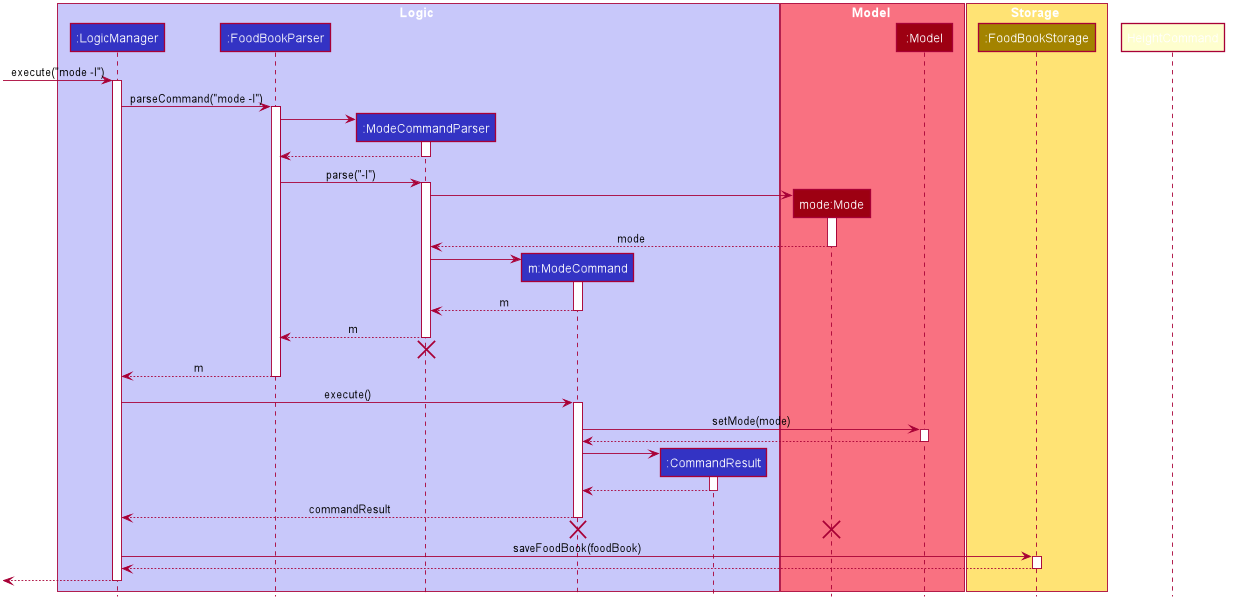

The diagram above was rendered by PlantUML. Its source (embedded in the PNG):
@startuml









skinparam BackgroundColor #FFFFFFF

skinparam Shadowing false

skinparam Class {
    FontColor #FFFFFF
    BorderThickness 1
    BorderColor #FFFFFF
    StereotypeFontColor #FFFFFF
    FontName Arial
}

skinparam Actor {
    BorderColor #000000
    Color #000000
    FontName Arial
}

skinparam Sequence {
    MessageAlign center
    BoxFontSize 15
    BoxPadding 0
    BoxFontColor #FFFFFF
    FontName Arial
}

skinparam Participant {
    FontColor #FFFFFFF
    Padding 20
}

skinparam MinClassWidth 50
skinparam ParticipantPadding 10
skinparam Shadowing false
skinparam DefaultTextAlignment center
skinparam packageStyle Rectangle

hide footbox
hide members
hide circle

box Logic #C8C8FA
participant ":LogicManager" as LogicManager #3333C4
participant ":FoodBookParser" as FoodBookParser #3333C4
participant ":ModeCommandParser" as ModeCommandParser #3333C4
participant "m:ModeCommand" as ModeCommand #3333C4
participant ":CommandResult" as CommandResult #3333C4
end box

box Model #F97181
participant "mode:Mode" as ModeMode #9D0012
participant ":Model" as Model #9D0012
end box

box Storage #FFE374
participant ":FoodBookStorage" as FoodBookStorage #A38300
end box

[-> LogicManager : execute("mode -l")
activate LogicManager

LogicManager -> FoodBookParser : parseCommand("mode -l")
activate FoodBookParser

create ModeCommandParser
FoodBookParser -> ModeCommandParser
activate ModeCommandParser

ModeCommandParser --> FoodBookParser
deactivate ModeCommandParser

FoodBookParser -> ModeCommandParser : parse("-l")
activate ModeCommandParser

create ModeMode
ModeCommandParser -> ModeMode
activate ModeMode

ModeMode --> ModeCommandParser : mode
deactivate ModeMode

create ModeCommand
ModeCommandParser -> ModeCommand
activate ModeCommand

ModeCommand --> ModeCommandParser : m
deactivate ModeCommand

ModeCommandParser --> FoodBookParser : m
deactivate ModeCommandParser
ModeCommandParser -[hidden]-> FoodBookParser
destroy ModeCommandParser

FoodBookParser --> LogicManager : m
deactivate FoodBookParser

LogicManager -> ModeCommand : execute()
activate ModeCommand

ModeCommand -> Model : setMode(mode)
activate Model

Model --> ModeCommand
deactivate Model

create CommandResult
ModeCommand -> CommandResult
activate CommandResult

CommandResult --> ModeCommand
deactivate CommandResult

ModeCommand --> LogicManager : commandResult
deactivate ModeCommand

HeightCommand -[hidden]-> LogicManager
destroy ModeCommand
destroy ModeMode

LogicManager -> FoodBookStorage : saveFoodBook(foodBook)
activate FoodBookStorage

FoodBookStorage --> LogicManager
deactivate FoodBookStorage

[<--LogicManager
deactivate LogicManager
@enduml